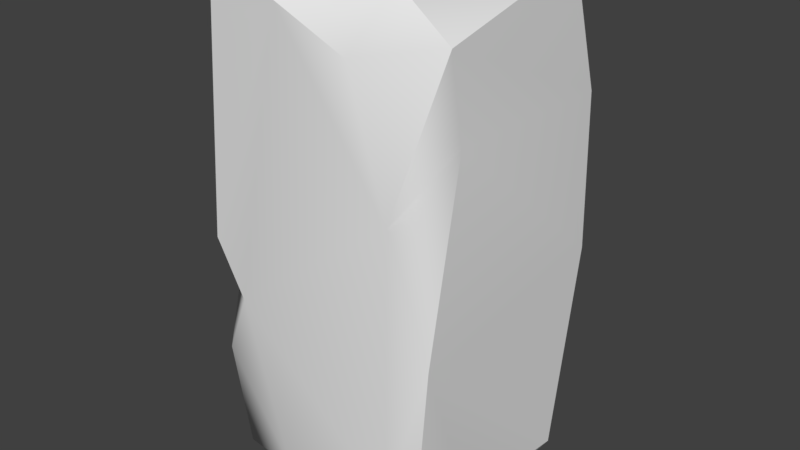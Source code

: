 # Source: StoneBlock3.blend  (saved by Blender 2.78.0; exported with 4.5.12 LTS)
import bpy
from mathutils import Matrix  # noqa: F401  (used for matrix-valued properties, if any)

bpy.ops.wm.read_factory_settings(use_empty=True)
scene = bpy.context.scene
scene.name = 'Scene'

# ---- collections
col_collection_1 = bpy.data.collections.new('Collection 1'); scene.collection.children.link(col_collection_1)

# ---- materials (node trees are filled in below, after node groups)
mat_material = bpy.data.materials.new('Material')
mat_material.alpha_threshold = 0.0
mat_material.use_transparent_shadow = False
mat_material.roughness = 0.5
mat_material.line_color = (0.0, 0.0, 0.0, 1.0)

# ---- material node trees

# ---- world
world_world = bpy.data.worlds.new('World'); scene.world = world_world
world_world.color = (0.05088, 0.05088, 0.05088)
world_world.use_sun_shadow = False
world_world.sun_shadow_jitter_overblur = 0.0
world_world.cycles.sampling_method = 'MANUAL'

# ---- meshes
me_untitled_003 = bpy.data.meshes.new('Untitled.003')
me_untitled_003.from_pydata([(0.4119, -0.7695, 0.2846), (0.4112, 0.1792, -0.2615), (-0.4106, -0.7624, -0.278), (0.4125, 0.3866, 0.3586), (0.02745, -0.883, 0.4119), (0.2356, 0.1045, -0.3991), (-0.4106, 0.6547, -0.1569), (-0.4106, 0.1048, -0.3501), (-0.4101, -0.4733, 0.3807), (-0.2302, -0.8846, -0.2599), (0.1183, 0.7802, -0.2274), (-0.3865, -0.8677, 0.2881), (-0.1109, 0.7801, 0.3718), (0.3189, -0.7498, 0.4306), (0.1837, 0.6648, 0.4561), (-0.3015, 0.5601, -0.3997), (0.3532, 0.7714, 0.3239), (0.3477, -0.8829, -0.2154), (-0.3003, 0.5667, 0.4569), (-0.1867, -0.7209, -0.3997), (0.05029, -0.8227, -0.4001), (-0.4106, 0.7032, 0.2846), (-0.354, 0.7843, 0.2332), (0.4116, -0.7675, -0.2778), (0.3522, -0.8829, 0.1946), (0.07867, 0.6355, -0.3997), (-0.223, -0.7934, 0.4574), (0.3325, 0.705, -0.3218), (0.3723, 0.3492, -0.3453), (0.337, -0.069, -0.3953), (-0.3082, -0.3036, -0.3966), (0.4142, 0.6265, -0.2514), (-0.4106, -0.494, -0.2302), (0.2849, -0.778, -0.3948), (0.3739, 0.607, 0.4062), (-0.2087, 0.7279, -0.3653), (-0.1634, 0.7213, 0.4569), (-0.3558, 0.7015, -0.3387), (-0.3631, -0.3097, 0.4568), (0.2458, -0.7137, 0.4573), (0.2922, 0.7781, -0.04543), (-0.4107, 0.03625, 0.4002)], [], [(40, 22, 16), (15, 25, 5), (24, 13, 4), (31, 3, 1), (1, 3, 0), (21, 41, 18), (4, 9, 17), (4, 17, 24), (1, 0, 23), (32, 41, 7), (7, 41, 21), (20, 30, 5), (5, 30, 15), (10, 35, 22), (2, 11, 8), (14, 38, 39), (39, 38, 26), (2, 9, 11), (7, 30, 32), (27, 35, 10), (40, 16, 27), (26, 8, 11), (9, 4, 11), (16, 22, 12), (14, 18, 38), (3, 13, 0), (16, 12, 14), (34, 14, 13), (7, 15, 30), (7, 6, 37), (14, 34, 16), (31, 16, 34), (9, 20, 17), (29, 1, 23), (18, 14, 36), (36, 22, 18), (19, 20, 9), (19, 9, 2), (29, 23, 33), (7, 21, 6), (37, 6, 22), (22, 21, 18), (21, 22, 6), (23, 0, 17), (33, 23, 17), (0, 13, 24), (0, 24, 17), (35, 27, 25), (28, 5, 25), (39, 26, 4), (26, 11, 4), (25, 27, 28), (27, 16, 31), (28, 1, 5), (5, 29, 20), (1, 29, 5), (30, 19, 2), (20, 19, 30), (28, 31, 1), (27, 31, 28), (30, 2, 32), (8, 32, 2), (17, 20, 33), (33, 20, 29), (3, 34, 13), (31, 34, 3), (35, 25, 15), (7, 37, 15), (12, 22, 36), (12, 36, 14), (37, 35, 15), (35, 37, 22), (18, 41, 38), (38, 8, 26), (39, 4, 13), (14, 39, 13), (27, 10, 40), (40, 10, 22), (8, 41, 32), (41, 8, 38)])
me_untitled_003.polygons.foreach_set('use_smooth', [True] * 80)
_k = set([(0, 13), (0, 24), (2, 9), (2, 11), (2, 30), (3, 34), (4, 11), (4, 13), (4, 24), (4, 26), (5, 29), (6, 21), (7, 32), (7, 37), (8, 11), (8, 41), (9, 20), (11, 26), (12, 16), (12, 22), (12, 36), (14, 36), (16, 34), (16, 40), (17, 23), (17, 24), (18, 21), (18, 36), (18, 38), (19, 20), (20, 33), (21, 22), (21, 41), (22, 37), (23, 33), (26, 38), (29, 33), (35, 37)])
me_untitled_003.attributes.new('sharp_edge', 'BOOLEAN', 'EDGE').data.foreach_set('value', [ (min(e.vertices), max(e.vertices)) in _k for e in me_untitled_003.edges])
_uv = me_untitled_003.uv_layers.new(name='map1')
_uv.uv.foreach_set('vector', [0.3704, 0.9422, 0.4122, 0.9516, 0.37, 0.9653, 0.3856, 0.4243, 0.3916, 0.4478, 0.358, 0.4574, 0.2959, 0.5011, 0.3064, 0.5145, 0.2951, 0.5298, 0.3902, 0.4716, 0.3759, 0.5088, 0.3627, 0.4716, 0.3627, 0.4716, 0.3759, 0.5088, 0.3048, 0.5044, 0.3959, 0.5666, 0.3527, 0.5619, 0.3863, 0.5547, 0.1446, 0.979, 0.1271, 0.9612, 0.1461, 0.9546, 0.1446, 0.979, 0.1461, 0.9546, 0.1519, 0.9676, 0.3627, 0.4716, 0.3048, 0.5044, 0.3041, 0.472, 0.3198, 0.4148, 0.3491, 0.3724, 0.357, 0.4184, 0.357, 0.4184, 0.3491, 0.3724, 0.3932, 0.3787, 0.2982, 0.4481, 0.3319, 0.426, 0.358, 0.4574, 0.358, 0.4574, 0.3319, 0.426, 0.3856, 0.4243, 0.3786, 0.9292, 0.3964, 0.9163, 0.4122, 0.9516, 0.3043, 0.4194, 0.2914, 0.3877, 0.3159, 0.3772, 0.3936, 0.5245, 0.3309, 0.5568, 0.3083, 0.5193, 0.3083, 0.5193, 0.3309, 0.5568, 0.3016, 0.5459, 0.3043, 0.4194, 0.293, 0.4264, 0.2914, 0.3877, 0.357, 0.4184, 0.3319, 0.426, 0.3198, 0.4148, 0.3637, 0.9254, 0.3964, 0.9163, 0.3786, 0.9292, 0.3704, 0.9422, 0.37, 0.9653, 0.3637, 0.9254, 0.3016, 0.5459, 0.3199, 0.5612, 0.2929, 0.5582, 0.1271, 0.9612, 0.1446, 0.979, 0.1297, 0.9808, 0.37, 0.9653, 0.4122, 0.9516, 0.399, 0.9627, 0.3936, 0.5245, 0.3863, 0.5547, 0.3309, 0.5568, 0.3759, 0.5088, 0.3064, 0.5145, 0.3048, 0.5044, 0.37, 0.9653, 0.399, 0.9627, 0.3822, 0.9739, 0.3894, 0.5127, 0.3936, 0.5245, 0.3064, 0.5145, 0.357, 0.4184, 0.3856, 0.4243, 0.3319, 0.426, 0.357, 0.4184, 0.3912, 0.4068, 0.3942, 0.419, 0.3936, 0.5245, 0.3894, 0.5127, 0.4, 0.5091, 0.3902, 0.4716, 0.4, 0.5091, 0.3894, 0.5127, 0.1271, 0.9612, 0.134, 0.9525, 0.1461, 0.9546, 0.347, 0.4632, 0.3627, 0.4716, 0.3041, 0.472, 0.3863, 0.5547, 0.3936, 0.5245, 0.3964, 0.5469, 0.3964, 0.5469, 0.4026, 0.5651, 0.3863, 0.5547, 0.3053, 0.4339, 0.2982, 0.4481, 0.293, 0.4264, 0.3053, 0.4339, 0.293, 0.4264, 0.3043, 0.4194, 0.347, 0.4632, 0.3041, 0.472, 0.3034, 0.462, 0.357, 0.4184, 0.3932, 0.3787, 0.3912, 0.4068, 0.4058, 0.9164, 0.4133, 0.9259, 0.4122, 0.9516, 0.4026, 0.5651, 0.3959, 0.5666, 0.3863, 0.5547, 0.3932, 0.3787, 0.3994, 0.3818, 0.3912, 0.4068, 0.3041, 0.472, 0.3048, 0.5044, 0.2951, 0.4736, 0.3034, 0.462, 0.3041, 0.472, 0.2951, 0.4736, 0.3048, 0.5044, 0.3064, 0.5145, 0.2959, 0.5011, 0.3048, 0.5044, 0.2959, 0.5011, 0.2951, 0.4736, 0.3964, 0.9163, 0.3637, 0.9254, 0.3775, 0.9153, 0.3733, 0.4658, 0.358, 0.4574, 0.3916, 0.4478, 0.3083, 0.5193, 0.3016, 0.5459, 0.2951, 0.5298, 0.3016, 0.5459, 0.2929, 0.5582, 0.2951, 0.5298, 0.3916, 0.4478, 0.3961, 0.4655, 0.3733, 0.4658, 0.3961, 0.4655, 0.4, 0.5091, 0.3902, 0.4716, 0.3733, 0.4658, 0.3627, 0.4716, 0.358, 0.4574, 0.358, 0.4574, 0.347, 0.4632, 0.2982, 0.4481, 0.3627, 0.4716, 0.347, 0.4632, 0.358, 0.4574, 0.3319, 0.426, 0.3053, 0.4339, 0.3043, 0.4194, 0.2982, 0.4481, 0.3053, 0.4339, 0.3319, 0.426, 0.3733, 0.4658, 0.3902, 0.4716, 0.3627, 0.4716, 0.3961, 0.4655, 0.3902, 0.4716, 0.3733, 0.4658, 0.3319, 0.426, 0.3043, 0.4194, 0.3198, 0.4148, 0.3159, 0.3772, 0.3198, 0.4148, 0.3043, 0.4194, 0.2951, 0.4736, 0.2982, 0.4481, 0.3034, 0.462, 0.3034, 0.462, 0.2982, 0.4481, 0.347, 0.4632, 0.3759, 0.5088, 0.3894, 0.5127, 0.3064, 0.5145, 0.3902, 0.4716, 0.3894, 0.5127, 0.3759, 0.5088, 0.3965, 0.4286, 0.3916, 0.4478, 0.3856, 0.4243, 0.357, 0.4184, 0.3942, 0.419, 0.3856, 0.4243, 0.399, 0.9627, 0.4122, 0.9516, 0.4035, 0.9683, 0.399, 0.9627, 0.4035, 0.9683, 0.3822, 0.9739, 0.3942, 0.419, 0.3965, 0.4286, 0.3856, 0.4243, 0.3964, 0.9163, 0.4058, 0.9164, 0.4122, 0.9516, 0.3863, 0.5547, 0.3527, 0.5619, 0.3309, 0.5568, 0.3309, 0.5568, 0.3199, 0.5612, 0.3016, 0.5459, 0.3083, 0.5193, 0.2951, 0.5298, 0.3064, 0.5145, 0.3936, 0.5245, 0.3083, 0.5193, 0.3064, 0.5145, 0.3637, 0.9254, 0.3786, 0.9292, 0.3704, 0.9422, 0.3704, 0.9422, 0.3786, 0.9292, 0.4122, 0.9516, 0.3159, 0.3772, 0.3491, 0.3724, 0.3198, 0.4148, 0.3527, 0.5619, 0.3199, 0.5612, 0.3309, 0.5568])
_uv.active_render = True
_uv = me_untitled_003.uv_layers.new(name='uvSet')
_uv.uv.foreach_set('vector', [0.7329, 0.1818, 0.5445, 0.07173, 0.7701, 0.07196, 0.4779, 0.2803, 0.5073, 0.3998, 0.3381, 0.4474, 0.02624, 0.6672, 0.07912, 0.7351, 0.02154, 0.8116, 0.5001, 0.5199, 0.4272, 0.7058, 0.3615, 0.5195, 0.3615, 0.5195, 0.4272, 0.7058, 0.07081, 0.683, 0.5275, 0.996, 0.3111, 0.9724, 0.4792, 0.936, 0.8802, 0.4705, 0.7242, 0.3117, 0.8937, 0.253, 0.8802, 0.4705, 0.8937, 0.253, 0.9456, 0.3688, 0.3615, 0.5195, 0.07081, 0.683, 0.06765, 0.5224, 0.1467, 0.2331, 0.2933, 0.02111, 0.3327, 0.251, 0.3327, 0.251, 0.2933, 0.02111, 0.5144, 0.05402, 0.03709, 0.4013, 0.2073, 0.2914, 0.3381, 0.4474, 0.3381, 0.4474, 0.2073, 0.2914, 0.4779, 0.2803, 0.6732, 0.2306, 0.5667, 0.2659, 0.5445, 0.07173, 0.068, 0.2561, 0.003767, 0.09772, 0.1269, 0.04498, 0.5172, 0.7851, 0.202, 0.9466, 0.089, 0.7592, 0.089, 0.7592, 0.202, 0.9466, 0.05524, 0.8923, 0.068, 0.2561, 0.01144, 0.2935, 0.003767, 0.09772, 0.3327, 0.251, 0.2073, 0.2914, 0.1467, 0.2331, 0.7397, 0.2724, 0.5667, 0.2659, 0.6732, 0.2306, 0.7329, 0.1818, 0.7701, 0.07196, 0.7397, 0.2724, 0.05524, 0.8923, 0.1465, 0.9691, 0.0114, 0.9546, 0.7242, 0.3117, 0.8802, 0.4705, 0.7474, 0.4866, 0.7701, 0.07196, 0.5445, 0.07173, 0.6266, 0.03803, 0.5172, 0.7851, 0.4792, 0.936, 0.202, 0.9466, 0.4272, 0.7058, 0.07912, 0.7351, 0.07081, 0.683, 0.7701, 0.07196, 0.6266, 0.03803, 0.7254, 0.01019, 0.4954, 0.7257, 0.5172, 0.7851, 0.07912, 0.7351, 0.3327, 0.251, 0.4779, 0.2803, 0.2073, 0.2914, 0.3327, 0.251, 0.5002, 0.1952, 0.5212, 0.2541, 0.5172, 0.7851, 0.4954, 0.7257, 0.5489, 0.7083, 0.5001, 0.5199, 0.5489, 0.7083, 0.4954, 0.7257, 0.7242, 0.3117, 0.7855, 0.234, 0.8937, 0.253, 0.2828, 0.477, 0.3615, 0.5195, 0.06765, 0.5224, 0.4792, 0.936, 0.5172, 0.7851, 0.5304, 0.8968, 0.5304, 0.8968, 0.5616, 0.9889, 0.4792, 0.936, 0.07298, 0.3304, 0.03709, 0.4013, 0.01144, 0.2935, 0.07298, 0.3304, 0.01144, 0.2935, 0.068, 0.2561, 0.2828, 0.477, 0.06765, 0.5224, 0.06463, 0.4709, 0.3327, 0.251, 0.5144, 0.05402, 0.5002, 0.1952, 0.5212, 0.2541, 0.5002, 0.1952, 0.5445, 0.07173, 0.5616, 0.9889, 0.5275, 0.996, 0.4792, 0.936, 0.5144, 0.05402, 0.5445, 0.07173, 0.5002, 0.1952, 0.06765, 0.5224, 0.07081, 0.683, 0.02195, 0.5285, 0.06463, 0.4709, 0.06765, 0.5224, 0.02195, 0.5285, 0.07081, 0.683, 0.07912, 0.7351, 0.02624, 0.6672, 0.07081, 0.683, 0.02624, 0.6672, 0.02195, 0.5285, 0.5667, 0.2659, 0.7397, 0.2724, 0.6571, 0.3001, 0.4147, 0.49, 0.3381, 0.4474, 0.5073, 0.3998, 0.089, 0.7592, 0.05524, 0.8923, 0.02154, 0.8116, 0.05524, 0.8923, 0.0114, 0.9546, 0.02154, 0.8116, 0.5073, 0.3998, 0.5293, 0.4884, 0.4147, 0.49, 0.5293, 0.4884, 0.5489, 0.7083, 0.5001, 0.5199, 0.4147, 0.49, 0.3615, 0.5195, 0.3381, 0.4474, 0.3381, 0.4474, 0.2828, 0.477, 0.03709, 0.4013, 0.3615, 0.5195, 0.2828, 0.477, 0.3381, 0.4474, 0.2073, 0.2914, 0.07298, 0.3304, 0.068, 0.2561, 0.03709, 0.4013, 0.07298, 0.3304, 0.2073, 0.2914, 0.4147, 0.49, 0.5001, 0.5199, 0.3615, 0.5195, 0.5293, 0.4884, 0.5001, 0.5199, 0.4147, 0.49, 0.2073, 0.2914, 0.068, 0.2561, 0.1467, 0.2331, 0.1269, 0.04498, 0.1467, 0.2331, 0.068, 0.2561, 0.02195, 0.5285, 0.03709, 0.4013, 0.06463, 0.4709, 0.06463, 0.4709, 0.03709, 0.4013, 0.2828, 0.477, 0.4272, 0.7058, 0.4954, 0.7257, 0.07912, 0.7351, 0.5001, 0.5199, 0.4954, 0.7257, 0.4272, 0.7058, 0.5323, 0.3027, 0.5073, 0.3998, 0.4779, 0.2803, 0.3327, 0.251, 0.5212, 0.2541, 0.4779, 0.2803, 0.6266, 0.03803, 0.5445, 0.07173, 0.614, 0.003968, 0.6266, 0.03803, 0.614, 0.003968, 0.7254, 0.01019, 0.5212, 0.2541, 0.5323, 0.3027, 0.4779, 0.2803, 0.5667, 0.2659, 0.5212, 0.2541, 0.5445, 0.07173, 0.4792, 0.936, 0.3111, 0.9724, 0.202, 0.9466, 0.202, 0.9466, 0.1465, 0.9691, 0.05524, 0.8923, 0.089, 0.7592, 0.02154, 0.8116, 0.07912, 0.7351, 0.5172, 0.7851, 0.089, 0.7592, 0.07912, 0.7351, 0.7397, 0.2724, 0.6732, 0.2306, 0.7329, 0.1818, 0.7329, 0.1818, 0.6732, 0.2306, 0.5445, 0.07173, 0.1269, 0.04498, 0.2933, 0.02111, 0.1467, 0.2331, 0.3111, 0.9724, 0.1465, 0.9691, 0.202, 0.9466])
me_untitled_003.materials.append(mat_material)
me_untitled_003.use_remesh_preserve_volume = False
me_untitled_003.use_remesh_preserve_attributes = False
me_untitled_003.use_mirror_vertex_groups = False
me_untitled_003.update()
me_untitled_003.normals_split_custom_set([tuple(v) for v in zip(*[iter([0.1445, 0.9892, -0.02572, -0.03823, 0.9984, -0.04201, 0.01632, 0.9998, 0.0144, -0.1265, 0.03243, -0.9914, 0.08003, 0.1471, -0.9859, 0.06019, 0.01291, -0.9981, 0.3765, -0.7832, 0.4947, 0.3609, -0.7897, 0.4962, 0.3339, -0.8002, 0.4983, 0.9755, 0.1938, -0.1043, 0.9898, 0.01759, 0.1413, 0.9974, -0.003054, -0.07195, 0.9974, -0.003054, -0.07195, 0.9898, 0.01759, 0.1413, 0.9925, -0.02848, 0.1185, -0.7991, 0.1029, 0.5924, -0.6572, 0.05109, 0.752, -0.7908, 0.09995, 0.6038, -0.01431, -0.9999, 0.007533, -0.1251, -0.9909, -0.04982, 0.03647, -0.9959, -0.08279, -0.01431, -0.9999, 0.007533, 0.03647, -0.9959, -0.08279, 0.0005068, -1.0, -5.362e-06, 0.9974, -0.003054, -0.07195, 0.9925, -0.02848, 0.1185, 0.9896, -0.04606, -0.1361, -0.9962, 0.002284, -0.08682, -1.0, -0.0002485, 9.197e-05, -1.0, 0.003154, -0.008977, -1.0, 0.003154, -0.008977, -1.0, -0.0002485, 9.197e-05, -1.0, 7.283e-05, -2.731e-05, 0.004137, 0.001167, -1.0, -0.1676, -0.02241, -0.9856, 0.06019, 0.01291, -0.9981, 0.06019, 0.01291, -0.9981, -0.1676, -0.02241, -0.9856, -0.1265, 0.03243, -0.9914, 0.00582, 0.985, -0.1722, -0.1169, 0.9132, -0.3904, -0.03823, 0.9984, -0.04201, -0.9994, -0.0216, -0.02703, -0.9973, -0.06674, 0.02996, -0.9998, -0.01918, 0.008822, 0.08453, 0.09953, 0.9914, -0.0001737, 0.0007795, 1.0, 0.06789, -0.0199, 0.9975, 0.06789, -0.0199, 0.9975, -0.0001737, 0.0007795, 1.0, 0.004498, -0.02533, 0.9997, -0.547, -0.8269, -0.1305, -0.1251, -0.9909, -0.04982, -0.09853, -0.9951, 0.00261, -0.4731, -0.01333, -0.8809, -0.1676, -0.02241, -0.9856, -0.9962, 0.002284, -0.08682, 0.4653, 0.5706, -0.6767, -0.1169, 0.9132, -0.3904, 0.00582, 0.985, -0.1722, 0.1445, 0.9892, -0.02572, 0.9747, 0.218, 0.04917, 0.4653, 0.5706, -0.6767, -0.651, -0.2054, 0.7308, -0.6531, -0.1727, 0.7373, -0.6558, -0.2095, 0.7253, -0.1251, -0.9909, -0.04982, -0.01431, -0.9999, 0.007533, -0.09853, -0.9951, 0.00261, 0.01632, 0.9998, 0.0144, -0.03823, 0.9984, -0.04201, 0.01846, 0.9998, -0.002363, 0.08453, 0.09953, 0.9914, 0.001795, -0.0006325, 1.0, -0.0001737, 0.0007795, 1.0, 0.9898, 0.01759, 0.1413, 0.693, -0.03846, 0.7199, 0.9925, -0.02848, 0.1185, 0.1961, 0.6252, 0.7554, 0.1117, 0.7566, 0.6443, 0.08453, 0.09953, 0.9914, 0.2939, 0.04472, 0.9548, 0.08453, 0.09953, 0.9914, 0.693, -0.03846, 0.7199, -0.4731, -0.01333, -0.8809, -0.1265, 0.03243, -0.9914, -0.1676, -0.02241, -0.9856, -1.0, 0.003154, -0.008977, -0.9885, 0.1316, -0.07477, -0.9547, 0.1704, -0.244, 0.08453, 0.09953, 0.9914, 0.2939, 0.04472, 0.9548, 0.1961, 0.6252, 0.7554, 0.9755, 0.1938, -0.1043, 0.9747, 0.218, 0.04917, 0.9853, 0.1577, 0.06508, -0.1251, -0.9909, -0.04982, 0.04904, -0.9237, -0.3799, 0.03647, -0.9959, -0.08279, 0.83, 0.03425, -0.5567, 0.9974, -0.003054, -0.07195, 0.9896, -0.04606, -0.1361, 0.001795, -0.0006325, 1.0, 0.08453, 0.09953, 0.9914, 0.002037, -0.001829, 1.0, -0.4801, 0.6478, 0.5915, -0.4578, 0.6239, 0.6334, -0.5529, 0.5271, 0.6454, -0.2373, -0.2002, -0.9506, -0.254, -0.5882, -0.7678, -0.2828, -0.5783, -0.7652, -0.2373, -0.2002, -0.9506, -0.2828, -0.5783, -0.7652, -0.4271, -0.2464, -0.87, 0.83, 0.03425, -0.5567, 0.9896, -0.04606, -0.1361, 0.6799, -0.05047, -0.7315, -1.0, 0.003154, -0.008977, -1.0, 7.283e-05, -2.731e-05, -0.9885, 0.1316, -0.07477, -0.9547, 0.1704, -0.244, -0.9885, 0.1316, -0.07477, -0.831, 0.5526, -0.06297, -0.4578, 0.6239, 0.6334, -0.2941, 0.6489, 0.7017, -0.5529, 0.5271, 0.6454, -0.8362, 0.5451, -0.05973, -0.831, 0.5526, -0.06297, -0.9885, 0.1316, -0.07477, 0.9896, -0.04606, -0.1361, 0.9925, -0.02848, 0.1185, 0.8756, -0.483, -0.002759, 0.2395, -0.7991, -0.5514, 0.5633, -0.6119, -0.5552, 0.03647, -0.9959, -0.08279, 0.5808, -0.6713, 0.4604, 0.3609, -0.7897, 0.4962, 0.3765, -0.7832, 0.4947, 0.9925, -0.02848, 0.1185, 0.888, -0.4598, -0.009596, 0.8756, -0.483, -0.002759, -0.1169, 0.9132, -0.3904, 0.4653, 0.5706, -0.6767, 0.08003, 0.1471, -0.9859, 0.4945, 0.03643, -0.8684, 0.06019, 0.01291, -0.9981, 0.08003, 0.1471, -0.9859, 0.06789, -0.0199, 0.9975, 0.004498, -0.02533, 0.9997, 0.05833, -0.3282, 0.9428, -0.1931, -0.8162, 0.5445, -0.1931, -0.8162, 0.5445, -0.1931, -0.8162, 0.5445, 0.08003, 0.1471, -0.9859, 0.4653, 0.5706, -0.6767, 0.4945, 0.03643, -0.8684, 0.4653, 0.5706, -0.6767, 0.9747, 0.218, 0.04917, 0.9755, 0.1938, -0.1043, 0.4945, 0.03643, -0.8684, 0.9974, -0.003054, -0.07195, 0.06019, 0.01291, -0.9981, 0.06019, 0.01291, -0.9981, 0.02883, -0.004552, -0.9996, 0.004137, 0.001167, -1.0, 0.9974, -0.003054, -0.07195, 0.83, 0.03425, -0.5567, 0.06019, 0.01291, -0.9981, -0.1676, -0.02241, -0.9856, -0.2373, -0.2002, -0.9506, -0.4271, -0.2464, -0.87, 0.004137, 0.001167, -1.0, -0.2373, -0.2002, -0.9506, -0.1676, -0.02241, -0.9856, 0.4945, 0.03643, -0.8684, 0.9755, 0.1938, -0.1043, 0.9974, -0.003054, -0.07195, 0.4653, 0.5706, -0.6767, 0.9755, 0.1938, -0.1043, 0.4945, 0.03643, -0.8684, -0.1676, -0.02241, -0.9856, -0.9994, -0.0216, -0.02703, -0.9962, 0.002284, -0.08682, -0.9998, -0.01918, 0.008822, -0.9962, 0.002284, -0.08682, -0.9994, -0.0216, -0.02703, 0.03647, -0.9959, -0.08279, 0.04904, -0.9237, -0.3799, 0.2395, -0.7991, -0.5514, 0.02324, -0.002426, -0.9997, 0.004137, 0.001167, -1.0, 0.02883, -0.004552, -0.9996, 0.9898, 0.01759, 0.1413, 0.2939, 0.04472, 0.9548, 0.693, -0.03846, 0.7199, 0.9755, 0.1938, -0.1043, 0.9853, 0.1577, 0.06508, 0.9898, 0.01759, 0.1413, -0.1169, 0.9132, -0.3904, 0.08003, 0.1471, -0.9859, -0.1265, 0.03243, -0.9914, -0.4731, -0.01333, -0.8809, -0.4485, 0.2033, -0.8704, -0.1265, 0.03243, -0.9914, -0.2399, 0.8618, 0.447, -0.4578, 0.6239, 0.6334, -0.4801, 0.6478, 0.5915, 0.1117, 0.7566, 0.6443, 0.1281, 0.7775, 0.6157, 0.08453, 0.09953, 0.9914, -0.4485, 0.2033, -0.8704, -0.1169, 0.9132, -0.3904, -0.1265, 0.03243, -0.9914, -0.1169, 0.9132, -0.3904, -0.1995, 0.9699, -0.1397, -0.03823, 0.9984, -0.04201, -0.7908, 0.09995, 0.6038, -0.6572, 0.05109, 0.752, -0.7602, -0.05306, 0.6475, -0.7602, -0.05306, 0.6475, -0.6531, -0.1727, 0.7373, -0.651, -0.2054, 0.7308, 0.06789, -0.0199, 0.9975, 0.05833, -0.3282, 0.9428, 0.693, -0.03846, 0.7199, 0.08453, 0.09953, 0.9914, 0.06789, -0.0199, 0.9975, 0.693, -0.03846, 0.7199, 0.4653, 0.5706, -0.6767, 0.00582, 0.985, -0.1722, 0.1445, 0.9892, -0.02572, 0.1445, 0.9892, -0.02572, 0.00582, 0.985, -0.1722, -0.03823, 0.9984, -0.04201, -0.9998, -0.01918, 0.008822, -1.0, -0.0002485, 9.197e-05, -0.9962, 0.002284, -0.08682, -0.6572, 0.05109, 0.752, -0.6531, -0.1727, 0.7373, -0.7602, -0.05306, 0.6475])] * 3)])

# ---- objects
ob_polysurface161 = bpy.data.objects.new('polySurface161', me_untitled_003)

# ---- transforms, parenting, visibility, modifiers, constraints
ob_polysurface161.location = (-0.07001, 0.07, -0.004969)
ob_polysurface161.rotation_euler = (1.571, -0.0, 0.0)
ob_polysurface161.scale = (-0.1526, -0.1526, -0.1526)
ob_polysurface161.color = (0.8, 0.8, 0.8, 1.0)
ob_polysurface161.lineart.crease_threshold = 0.0

# ---- collection membership
col_collection_1.objects.link(ob_polysurface161)

# ---- scene / render settings (as saved in the file)
scene.frame_start = 1; scene.frame_end = 250; scene.frame_set(1)
scene.render.engine = 'BLENDER_EEVEE_NEXT'
scene.render.resolution_percentage = 50
scene.render.dither_intensity = 0.0
scene.cycles.use_denoising = False
scene.cycles.samples = 128
scene.cycles.sampling_pattern = 'TABULATED_SOBOL'
scene.cycles.light_sampling_threshold = 0.0
scene.cycles.use_adaptive_sampling = False
scene.cycles.use_light_tree = False
scene.cycles.blur_glossy = 0.0
scene.cycles.sample_clamp_indirect = 0.0
scene.view_settings.view_transform = 'Standard'
bpy.context.view_layer.update()

# ---- added for rendering (the .blend has no active camera and no usable light): camera, sun
cam_auto = bpy.data.cameras.new('AutoCamera')
cam_auto.lens = 50.0
cam_auto.sensor_width = 36.0
cam_auto.clip_end = 1000.0
ob_auto_camera = bpy.data.objects.new('AutoCamera', cam_auto)
scene.collection.objects.link(ob_auto_camera)
ob_auto_camera.location = (0.21916, -0.272959, 0.234239)
ob_auto_camera.rotation_euler = (1.09748, -7.21219e-08, 0.694738)
scene.camera = ob_auto_camera
light_auto_sun = bpy.data.lights.new('AutoSun', 'SUN')
light_auto_sun.energy = 3.0
light_auto_sun.angle = 0.0523599
ob_auto_sun = bpy.data.objects.new('AutoSun', light_auto_sun)
scene.collection.objects.link(ob_auto_sun)
ob_auto_sun.rotation_euler = (0.872665, 0.174533, 0.523599)
bpy.context.view_layer.update()
